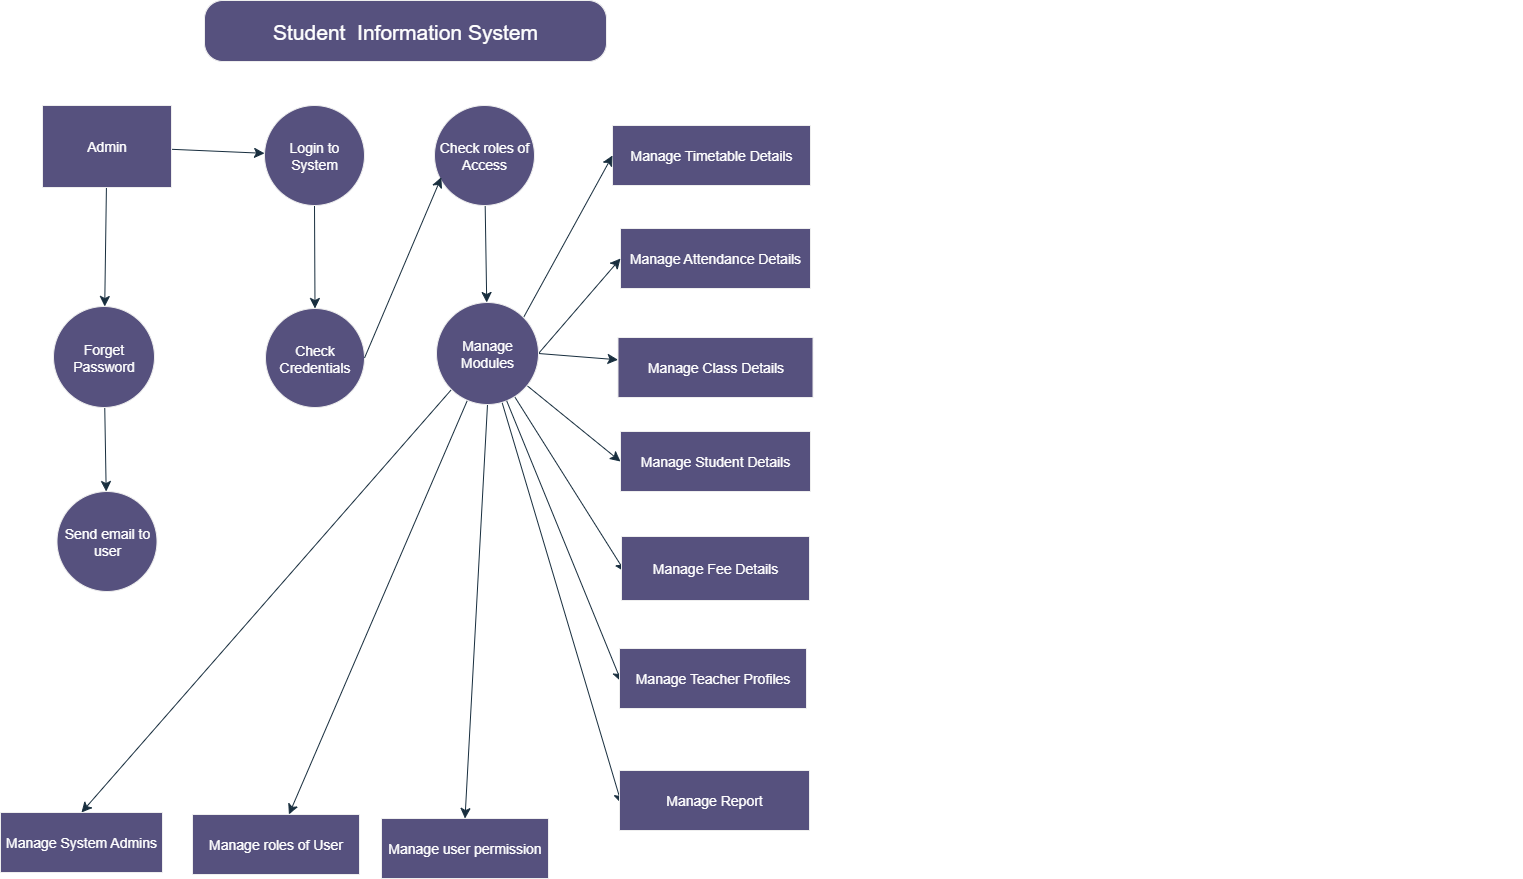

The diagram above was exported from draw.io. Its source (the exported page's mxGraphModel, read from the mxfile embedded in the PNG):
<mxGraphModel dx="1737" dy="1023" grid="0" gridSize="10" guides="1" tooltips="1" connect="0" arrows="1" fold="1" page="1" pageScale="1" pageWidth="850" pageHeight="1100" math="0" shadow="0">
  <root>
    <mxCell id="0" />
    <mxCell id="1" parent="0" />
    <mxCell id="ubuKJEh1GmOmSd0CxrGz-8" value="Student&amp;nbsp; Information System" style="rounded=1;whiteSpace=wrap;html=1;arcSize=30;fillColor=#56517E;strokeColor=#EEEEEE;fontColor=#FFFFFF;fontSize=21;labelBackgroundColor=none;" vertex="1" parent="1">
      <mxGeometry x="218" y="47" width="402" height="61" as="geometry" />
    </mxCell>
    <mxCell id="ubuKJEh1GmOmSd0CxrGz-9" value="Manage Timetable Details" style="rounded=0;whiteSpace=wrap;html=1;fillColor=#56517E;fontColor=#FFFFFF;strokeColor=#EEEEEE;fontSize=14;labelBackgroundColor=none;" vertex="1" parent="1">
      <mxGeometry x="626" y="172" width="198" height="60" as="geometry" />
    </mxCell>
    <mxCell id="ubuKJEh1GmOmSd0CxrGz-10" value="Manage Attendance Details" style="rounded=0;whiteSpace=wrap;html=1;fontSize=14;fontColor=#FFFFFF;fillColor=#56517E;strokeColor=#EEEEEE;labelBackgroundColor=none;" vertex="1" parent="1">
      <mxGeometry x="634" y="275" width="190" height="60" as="geometry" />
    </mxCell>
    <mxCell id="ubuKJEh1GmOmSd0CxrGz-11" value="Manage Class Details" style="rounded=0;whiteSpace=wrap;html=1;fillColor=#56517E;fontColor=#FFFFFF;strokeColor=#EEEEEE;fontSize=14;labelBackgroundColor=none;" vertex="1" parent="1">
      <mxGeometry x="631.5" y="384" width="195" height="60" as="geometry" />
    </mxCell>
    <mxCell id="ubuKJEh1GmOmSd0CxrGz-28" value="" style="edgeStyle=none;curved=1;rounded=0;orthogonalLoop=1;jettySize=auto;html=1;fontSize=12;startSize=8;endSize=8;labelBackgroundColor=none;strokeColor=#182E3E;fontColor=default;" edge="1" parent="1" source="ubuKJEh1GmOmSd0CxrGz-16" target="ubuKJEh1GmOmSd0CxrGz-20">
      <mxGeometry relative="1" as="geometry" />
    </mxCell>
    <mxCell id="ubuKJEh1GmOmSd0CxrGz-16" value="Check roles of Access" style="ellipse;whiteSpace=wrap;html=1;aspect=fixed;fillColor=#56517E;fontColor=#FFFFFF;strokeColor=#EEEEEE;fontSize=14;labelBackgroundColor=none;" vertex="1" parent="1">
      <mxGeometry x="448" y="152" width="100" height="100" as="geometry" />
    </mxCell>
    <mxCell id="ubuKJEh1GmOmSd0CxrGz-26" value="" style="edgeStyle=none;curved=1;rounded=0;orthogonalLoop=1;jettySize=auto;html=1;fontSize=12;startSize=8;endSize=8;labelBackgroundColor=none;strokeColor=#182E3E;fontColor=default;" edge="1" parent="1" source="ubuKJEh1GmOmSd0CxrGz-17" target="ubuKJEh1GmOmSd0CxrGz-21">
      <mxGeometry relative="1" as="geometry" />
    </mxCell>
    <mxCell id="ubuKJEh1GmOmSd0CxrGz-17" value="Login to System" style="ellipse;whiteSpace=wrap;html=1;aspect=fixed;fillColor=#56517E;fontColor=#FFFFFF;strokeColor=#EEEEEE;fontSize=14;labelBackgroundColor=none;" vertex="1" parent="1">
      <mxGeometry x="278" y="152" width="100" height="100" as="geometry" />
    </mxCell>
    <mxCell id="ubuKJEh1GmOmSd0CxrGz-24" value="" style="edgeStyle=none;curved=1;rounded=0;orthogonalLoop=1;jettySize=auto;html=1;fontSize=12;startSize=8;endSize=8;labelBackgroundColor=none;strokeColor=#182E3E;fontColor=default;" edge="1" parent="1" source="ubuKJEh1GmOmSd0CxrGz-18" target="ubuKJEh1GmOmSd0CxrGz-19">
      <mxGeometry relative="1" as="geometry" />
    </mxCell>
    <mxCell id="ubuKJEh1GmOmSd0CxrGz-18" value="Forget Password" style="ellipse;whiteSpace=wrap;html=1;aspect=fixed;fillColor=#56517E;fontColor=#FFFFFF;strokeColor=#EEEEEE;fontSize=14;labelBackgroundColor=none;" vertex="1" parent="1">
      <mxGeometry x="67" y="353" width="101" height="101" as="geometry" />
    </mxCell>
    <mxCell id="ubuKJEh1GmOmSd0CxrGz-19" value="Send email to user" style="ellipse;whiteSpace=wrap;html=1;aspect=fixed;fillColor=#56517E;fontColor=#FFFFFF;strokeColor=#EEEEEE;fontSize=14;labelBackgroundColor=none;" vertex="1" parent="1">
      <mxGeometry x="70.5" y="538" width="100" height="100" as="geometry" />
    </mxCell>
    <mxCell id="ubuKJEh1GmOmSd0CxrGz-29" style="edgeStyle=none;curved=1;rounded=0;orthogonalLoop=1;jettySize=auto;html=1;exitX=1;exitY=0;exitDx=0;exitDy=0;entryX=0;entryY=0.5;entryDx=0;entryDy=0;fontSize=12;startSize=8;endSize=8;labelBackgroundColor=none;strokeColor=#182E3E;fontColor=default;" edge="1" parent="1" source="ubuKJEh1GmOmSd0CxrGz-20" target="ubuKJEh1GmOmSd0CxrGz-9">
      <mxGeometry relative="1" as="geometry" />
    </mxCell>
    <mxCell id="ubuKJEh1GmOmSd0CxrGz-36" style="edgeStyle=none;curved=1;rounded=0;orthogonalLoop=1;jettySize=auto;html=1;exitX=1;exitY=0.5;exitDx=0;exitDy=0;fontSize=12;startSize=8;endSize=8;labelBackgroundColor=none;strokeColor=#182E3E;fontColor=default;" edge="1" parent="1" source="ubuKJEh1GmOmSd0CxrGz-20" target="ubuKJEh1GmOmSd0CxrGz-11">
      <mxGeometry relative="1" as="geometry" />
    </mxCell>
    <mxCell id="ubuKJEh1GmOmSd0CxrGz-38" style="edgeStyle=none;curved=1;rounded=0;orthogonalLoop=1;jettySize=auto;html=1;exitX=1;exitY=0.5;exitDx=0;exitDy=0;entryX=0;entryY=0.5;entryDx=0;entryDy=0;fontSize=12;startSize=8;endSize=8;labelBackgroundColor=none;strokeColor=#182E3E;fontColor=default;" edge="1" parent="1" source="ubuKJEh1GmOmSd0CxrGz-20" target="ubuKJEh1GmOmSd0CxrGz-10">
      <mxGeometry relative="1" as="geometry" />
    </mxCell>
    <mxCell id="ubuKJEh1GmOmSd0CxrGz-46" style="edgeStyle=none;curved=1;rounded=0;orthogonalLoop=1;jettySize=auto;html=1;exitX=0;exitY=1;exitDx=0;exitDy=0;entryX=0.5;entryY=0;entryDx=0;entryDy=0;strokeColor=#182E3E;fontSize=12;fontColor=default;startSize=8;endSize=8;labelBackgroundColor=none;" edge="1" parent="1" source="ubuKJEh1GmOmSd0CxrGz-20" target="ubuKJEh1GmOmSd0CxrGz-41">
      <mxGeometry relative="1" as="geometry" />
    </mxCell>
    <mxCell id="ubuKJEh1GmOmSd0CxrGz-50" value="" style="edgeStyle=none;curved=1;rounded=0;orthogonalLoop=1;jettySize=auto;html=1;strokeColor=#182E3E;fontSize=12;fontColor=default;startSize=8;endSize=8;labelBackgroundColor=none;" edge="1" parent="1" source="ubuKJEh1GmOmSd0CxrGz-20" target="ubuKJEh1GmOmSd0CxrGz-49">
      <mxGeometry relative="1" as="geometry" />
    </mxCell>
    <mxCell id="ubuKJEh1GmOmSd0CxrGz-54" value="" style="edgeStyle=none;curved=1;rounded=0;orthogonalLoop=1;jettySize=auto;html=1;strokeColor=#182E3E;fontSize=12;fontColor=default;startSize=8;endSize=8;entryX=0.011;entryY=0.558;entryDx=0;entryDy=0;entryPerimeter=0;labelBackgroundColor=none;" edge="1" parent="1" source="ubuKJEh1GmOmSd0CxrGz-20" target="ubuKJEh1GmOmSd0CxrGz-53">
      <mxGeometry relative="1" as="geometry" />
    </mxCell>
    <mxCell id="ubuKJEh1GmOmSd0CxrGz-58" style="edgeStyle=none;curved=1;rounded=0;orthogonalLoop=1;jettySize=auto;html=1;exitX=0.5;exitY=1;exitDx=0;exitDy=0;entryX=0.5;entryY=0;entryDx=0;entryDy=0;strokeColor=#182E3E;fontSize=12;fontColor=default;startSize=8;endSize=8;labelBackgroundColor=none;" edge="1" parent="1" source="ubuKJEh1GmOmSd0CxrGz-20" target="ubuKJEh1GmOmSd0CxrGz-51">
      <mxGeometry relative="1" as="geometry" />
    </mxCell>
    <mxCell id="ubuKJEh1GmOmSd0CxrGz-60" value="" style="edgeStyle=none;curved=1;rounded=0;orthogonalLoop=1;jettySize=auto;html=1;strokeColor=#182E3E;fontSize=12;fontColor=default;startSize=8;endSize=8;entryX=0.019;entryY=0.554;entryDx=0;entryDy=0;entryPerimeter=0;labelBackgroundColor=none;" edge="1" parent="1" source="ubuKJEh1GmOmSd0CxrGz-20" target="ubuKJEh1GmOmSd0CxrGz-59">
      <mxGeometry relative="1" as="geometry" />
    </mxCell>
    <mxCell id="ubuKJEh1GmOmSd0CxrGz-62" value="" style="edgeStyle=none;curved=1;rounded=0;orthogonalLoop=1;jettySize=auto;html=1;strokeColor=#182E3E;fontSize=12;fontColor=default;startSize=8;endSize=8;entryX=0;entryY=0.5;entryDx=0;entryDy=0;entryPerimeter=0;labelBackgroundColor=none;" edge="1" parent="1" source="ubuKJEh1GmOmSd0CxrGz-20" target="ubuKJEh1GmOmSd0CxrGz-61">
      <mxGeometry relative="1" as="geometry" />
    </mxCell>
    <mxCell id="ubuKJEh1GmOmSd0CxrGz-20" value="Manage Modules" style="ellipse;aspect=fixed;fillColor=#56517E;fontColor=#FFFFFF;strokeColor=#EEEEEE;fontSize=14;html=1;whiteSpace=wrap;labelBackgroundColor=none;verticalAlign=middle;horizontal=1;" vertex="1" parent="1">
      <mxGeometry x="450" y="349" width="102" height="102" as="geometry" />
    </mxCell>
    <mxCell id="ubuKJEh1GmOmSd0CxrGz-21" value="Check Credentials" style="ellipse;whiteSpace=wrap;html=1;aspect=fixed;fillColor=#56517E;fontColor=#FFFFFF;strokeColor=#EEEEEE;fontSize=14;labelBackgroundColor=none;" vertex="1" parent="1">
      <mxGeometry x="279" y="355" width="99" height="99" as="geometry" />
    </mxCell>
    <mxCell id="ubuKJEh1GmOmSd0CxrGz-23" value="" style="edgeStyle=none;curved=1;rounded=0;orthogonalLoop=1;jettySize=auto;html=1;fontSize=12;startSize=8;endSize=8;labelBackgroundColor=none;strokeColor=#182E3E;fontColor=default;" edge="1" parent="1" source="ubuKJEh1GmOmSd0CxrGz-22" target="ubuKJEh1GmOmSd0CxrGz-18">
      <mxGeometry relative="1" as="geometry" />
    </mxCell>
    <mxCell id="ubuKJEh1GmOmSd0CxrGz-25" value="" style="edgeStyle=none;curved=1;rounded=0;orthogonalLoop=1;jettySize=auto;html=1;fontSize=12;startSize=8;endSize=8;labelBackgroundColor=none;strokeColor=#182E3E;fontColor=default;" edge="1" parent="1" source="ubuKJEh1GmOmSd0CxrGz-22" target="ubuKJEh1GmOmSd0CxrGz-17">
      <mxGeometry relative="1" as="geometry" />
    </mxCell>
    <mxCell id="ubuKJEh1GmOmSd0CxrGz-22" value="Admin" style="rounded=0;whiteSpace=wrap;html=1;fillColor=#56517E;fontColor=#FFFFFF;strokeColor=#EEEEEE;fontSize=14;labelBackgroundColor=none;" vertex="1" parent="1">
      <mxGeometry x="56" y="152" width="129" height="82" as="geometry" />
    </mxCell>
    <mxCell id="ubuKJEh1GmOmSd0CxrGz-27" style="edgeStyle=none;curved=1;rounded=0;orthogonalLoop=1;jettySize=auto;html=1;exitX=1;exitY=0.5;exitDx=0;exitDy=0;entryX=0.068;entryY=0.718;entryDx=0;entryDy=0;entryPerimeter=0;fontSize=12;startSize=8;endSize=8;labelBackgroundColor=none;strokeColor=#182E3E;fontColor=default;" edge="1" parent="1" source="ubuKJEh1GmOmSd0CxrGz-21" target="ubuKJEh1GmOmSd0CxrGz-16">
      <mxGeometry relative="1" as="geometry" />
    </mxCell>
    <mxCell id="ubuKJEh1GmOmSd0CxrGz-37" style="edgeStyle=none;curved=1;rounded=0;orthogonalLoop=1;jettySize=auto;html=1;exitX=0;exitY=0.5;exitDx=0;exitDy=0;fontSize=12;startSize=8;endSize=8;labelBackgroundColor=none;strokeColor=#182E3E;fontColor=default;" edge="1" parent="1">
      <mxGeometry relative="1" as="geometry">
        <mxPoint x="1526" y="685" as="sourcePoint" />
        <mxPoint x="1526" y="685" as="targetPoint" />
      </mxGeometry>
    </mxCell>
    <mxCell id="ubuKJEh1GmOmSd0CxrGz-41" value="Manage System Admins" style="rounded=0;whiteSpace=wrap;html=1;fillColor=#56517E;fontColor=#FFFFFF;strokeColor=#EEEEEE;fontSize=14;labelBackgroundColor=none;" vertex="1" parent="1">
      <mxGeometry x="14" y="859" width="162" height="60" as="geometry" />
    </mxCell>
    <mxCell id="ubuKJEh1GmOmSd0CxrGz-49" value="Manage roles of User" style="whiteSpace=wrap;html=1;fontSize=14;fillColor=#56517E;strokeColor=#EEEEEE;fontColor=#FFFFFF;labelBackgroundColor=none;horizontal=1;" vertex="1" parent="1">
      <mxGeometry x="206" y="861" width="167" height="60" as="geometry" />
    </mxCell>
    <mxCell id="ubuKJEh1GmOmSd0CxrGz-51" value="Manage user permission" style="whiteSpace=wrap;html=1;fontSize=14;fillColor=#56517E;strokeColor=#EEEEEE;fontColor=#FFFFFF;labelBackgroundColor=none;horizontal=1;" vertex="1" parent="1">
      <mxGeometry x="395" y="865" width="167" height="60" as="geometry" />
    </mxCell>
    <mxCell id="ubuKJEh1GmOmSd0CxrGz-53" value="Manage Report" style="whiteSpace=wrap;html=1;fontSize=14;fillColor=#56517E;strokeColor=#EEEEEE;fontColor=#FFFFFF;labelBackgroundColor=none;horizontal=1;" vertex="1" parent="1">
      <mxGeometry x="633" y="817" width="190" height="60" as="geometry" />
    </mxCell>
    <mxCell id="ubuKJEh1GmOmSd0CxrGz-57" value="" style="edgeStyle=none;curved=1;rounded=0;orthogonalLoop=1;jettySize=auto;html=1;strokeColor=#182E3E;fontSize=12;fontColor=default;startSize=8;endSize=8;entryX=0.01;entryY=0.553;entryDx=0;entryDy=0;entryPerimeter=0;labelBackgroundColor=none;" edge="1" parent="1" source="ubuKJEh1GmOmSd0CxrGz-20" target="ubuKJEh1GmOmSd0CxrGz-55">
      <mxGeometry relative="1" as="geometry">
        <mxPoint x="985" y="542" as="sourcePoint" />
        <mxPoint x="1033" y="905" as="targetPoint" />
      </mxGeometry>
    </mxCell>
    <mxCell id="ubuKJEh1GmOmSd0CxrGz-55" value="Manage Teacher Profiles" style="whiteSpace=wrap;html=1;fontSize=14;fillColor=#56517E;strokeColor=#EEEEEE;fontColor=#FFFFFF;labelBackgroundColor=none;horizontal=1;" vertex="1" parent="1">
      <mxGeometry x="633" y="695" width="187" height="60" as="geometry" />
    </mxCell>
    <mxCell id="ubuKJEh1GmOmSd0CxrGz-59" value="Manage Fee Details" style="whiteSpace=wrap;html=1;fontSize=14;fillColor=#56517E;strokeColor=#EEEEEE;fontColor=#FFFFFF;labelBackgroundColor=none;horizontal=1;" vertex="1" parent="1">
      <mxGeometry x="635" y="583" width="188" height="64" as="geometry" />
    </mxCell>
    <mxCell id="ubuKJEh1GmOmSd0CxrGz-61" value="Manage Student Details" style="whiteSpace=wrap;html=1;fontSize=14;fillColor=#56517E;strokeColor=#EEEEEE;fontColor=#FFFFFF;labelBackgroundColor=none;horizontal=1;" vertex="1" parent="1">
      <mxGeometry x="634" y="478" width="190" height="60" as="geometry" />
    </mxCell>
  </root>
</mxGraphModel>